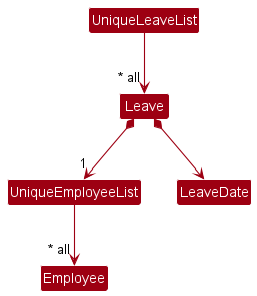

The diagram above was rendered by PlantUML. Its source (embedded in the PNG):
@startuml
!include ../../style.puml
skinparam arrowThickness 1.1
skinparam arrowColor MODEL_COLOR
skinparam classBackgroundColor MODEL_COLOR

Class UniqueEmployeeList
Class Employee


Class UniqueLeaveList
Class Leave
Class LeaveDate

UniqueEmployeeList --> "~* all" Employee


UniqueLeaveList --> "~* all" Leave
Leave *--> LeaveDate
Leave *-->"1"UniqueEmployeeList


@enduml